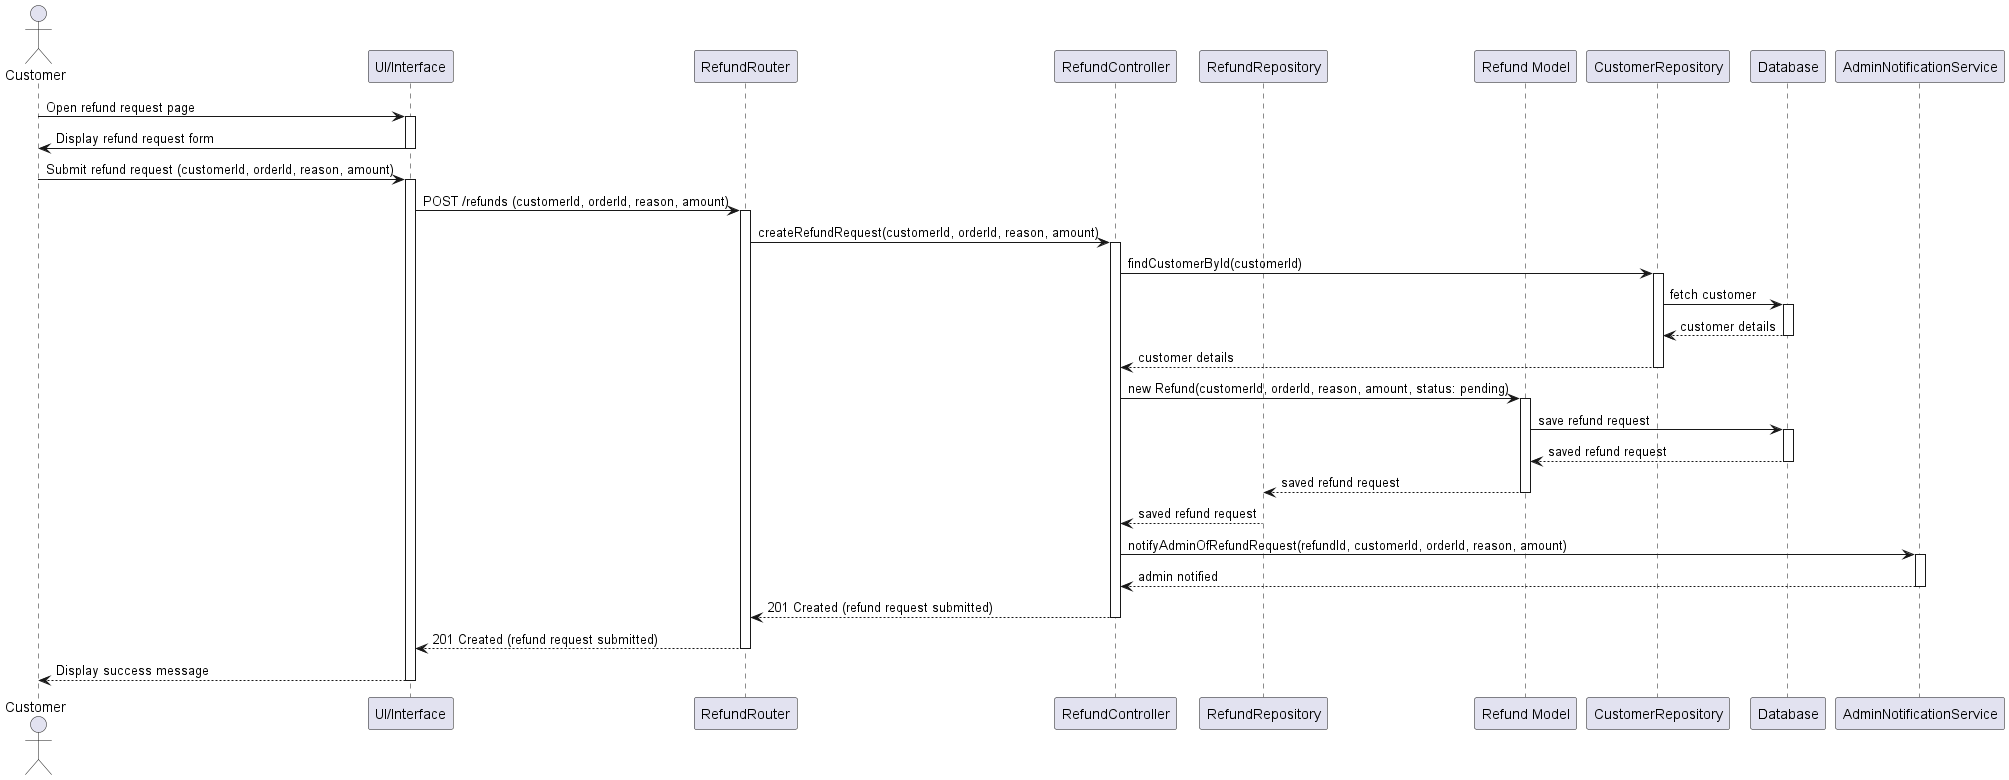

The diagram above was rendered by PlantUML. Its source (embedded in the PNG):
@startuml
actor Customer
participant "UI/Interface" as UI
participant "RefundRouter" as Router
participant "RefundController" as Controller
participant "RefundRepository" as Repository
participant "Refund Model" as RefundModel
participant "CustomerRepository" as CustomerRepo
participant "Database" as DB
participant "AdminNotificationService" as AdminService

Customer -> UI: Open refund request page
activate UI
UI -> Customer: Display refund request form
deactivate UI

Customer -> UI: Submit refund request (customerId, orderId, reason, amount)
activate UI
UI -> Router: POST /refunds (customerId, orderId, reason, amount)
activate Router
Router -> Controller: createRefundRequest(customerId, orderId, reason, amount)
activate Controller

Controller -> CustomerRepo: findCustomerById(customerId)
activate CustomerRepo
CustomerRepo -> DB: fetch customer
activate DB
DB --> CustomerRepo: customer details
deactivate DB
CustomerRepo --> Controller: customer details
deactivate CustomerRepo

Controller -> RefundModel: new Refund(customerId, orderId, reason, amount, status: pending)
activate RefundModel
RefundModel -> DB: save refund request
activate DB
DB --> RefundModel: saved refund request
deactivate DB
RefundModel --> Repository: saved refund request
deactivate RefundModel
Repository --> Controller: saved refund request
deactivate Repository

Controller -> AdminService: notifyAdminOfRefundRequest(refundId, customerId, orderId, reason, amount)
activate AdminService
AdminService --> Controller: admin notified
deactivate AdminService

Controller --> Router: 201 Created (refund request submitted)
deactivate Controller
Router --> UI: 201 Created (refund request submitted)
deactivate Router
UI --> Customer: Display success message
deactivate UI
@enduml